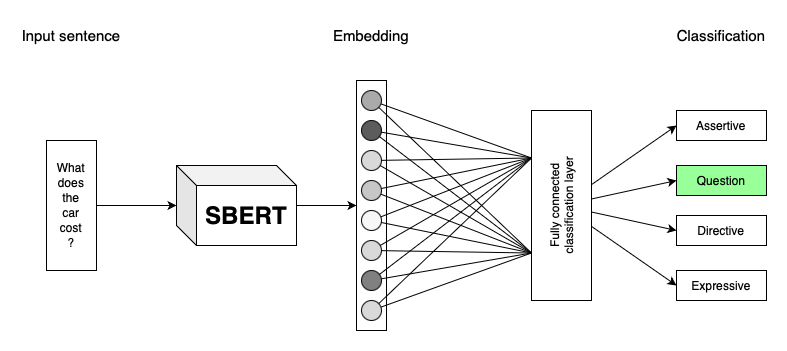

The diagram above was exported from draw.io. Its source (the exported page's mxGraphModel, read from the mxfile embedded in the PNG):
<mxGraphModel dx="1453" dy="951" grid="1" gridSize="10" guides="1" tooltips="1" connect="1" arrows="1" fold="1" page="1" pageScale="1" pageWidth="827" pageHeight="1169" math="0" shadow="0">
  <root>
    <mxCell id="0" />
    <mxCell id="1" parent="0" />
    <mxCell id="DLodk_rqkB91Rk9C5Loe-92" style="edgeStyle=none;rounded=0;orthogonalLoop=1;jettySize=auto;html=1;entryX=0;entryY=0.5;entryDx=0;entryDy=0;strokeColor=default;align=center;verticalAlign=middle;fontFamily=Helvetica;fontSize=11;fontColor=default;labelBackgroundColor=default;endArrow=classic;endFill=1;" edge="1" parent="1" source="DLodk_rqkB91Rk9C5Loe-43" target="DLodk_rqkB91Rk9C5Loe-84">
      <mxGeometry relative="1" as="geometry" />
    </mxCell>
    <mxCell id="DLodk_rqkB91Rk9C5Loe-93" style="edgeStyle=none;rounded=0;orthogonalLoop=1;jettySize=auto;html=1;entryX=0;entryY=0.5;entryDx=0;entryDy=0;strokeColor=default;align=center;verticalAlign=middle;fontFamily=Helvetica;fontSize=11;fontColor=default;labelBackgroundColor=default;endArrow=classic;endFill=1;" edge="1" parent="1" source="DLodk_rqkB91Rk9C5Loe-43" target="DLodk_rqkB91Rk9C5Loe-85">
      <mxGeometry relative="1" as="geometry" />
    </mxCell>
    <mxCell id="DLodk_rqkB91Rk9C5Loe-94" style="edgeStyle=none;rounded=0;orthogonalLoop=1;jettySize=auto;html=1;entryX=0;entryY=0.5;entryDx=0;entryDy=0;strokeColor=default;align=center;verticalAlign=middle;fontFamily=Helvetica;fontSize=11;fontColor=default;labelBackgroundColor=default;endArrow=classic;endFill=1;" edge="1" parent="1" source="DLodk_rqkB91Rk9C5Loe-43" target="DLodk_rqkB91Rk9C5Loe-86">
      <mxGeometry relative="1" as="geometry" />
    </mxCell>
    <mxCell id="DLodk_rqkB91Rk9C5Loe-95" style="edgeStyle=none;rounded=0;orthogonalLoop=1;jettySize=auto;html=1;entryX=0;entryY=0.5;entryDx=0;entryDy=0;strokeColor=default;align=center;verticalAlign=middle;fontFamily=Helvetica;fontSize=11;fontColor=default;labelBackgroundColor=default;endArrow=classic;endFill=1;" edge="1" parent="1" source="DLodk_rqkB91Rk9C5Loe-43" target="DLodk_rqkB91Rk9C5Loe-87">
      <mxGeometry relative="1" as="geometry" />
    </mxCell>
    <mxCell id="DLodk_rqkB91Rk9C5Loe-43" value="Fully connected &lt;br&gt;classification layer" style="rounded=0;whiteSpace=wrap;html=1;rotation=-90;" vertex="1" parent="1">
      <mxGeometry x="850" y="675" width="190" height="60" as="geometry" />
    </mxCell>
    <mxCell id="DLodk_rqkB91Rk9C5Loe-53" value="" style="group" vertex="1" connectable="0" parent="1">
      <mxGeometry x="740" y="580" width="30" height="250" as="geometry" />
    </mxCell>
    <mxCell id="DLodk_rqkB91Rk9C5Loe-44" value="" style="rounded=0;whiteSpace=wrap;html=1;direction=south;" vertex="1" parent="DLodk_rqkB91Rk9C5Loe-53">
      <mxGeometry width="30" height="250" as="geometry" />
    </mxCell>
    <mxCell id="DLodk_rqkB91Rk9C5Loe-45" value="" style="ellipse;whiteSpace=wrap;html=1;aspect=fixed;fillColor=#D9D9D9;direction=south;" vertex="1" parent="DLodk_rqkB91Rk9C5Loe-53">
      <mxGeometry x="5" y="70" width="20" height="20" as="geometry" />
    </mxCell>
    <mxCell id="DLodk_rqkB91Rk9C5Loe-46" value="" style="ellipse;whiteSpace=wrap;html=1;aspect=fixed;fillColor=#F7F7F7;direction=south;" vertex="1" parent="DLodk_rqkB91Rk9C5Loe-53">
      <mxGeometry x="5" y="130" width="20" height="20" as="geometry" />
    </mxCell>
    <mxCell id="DLodk_rqkB91Rk9C5Loe-47" value="" style="ellipse;whiteSpace=wrap;html=1;aspect=fixed;fillColor=#aaaaaa;direction=south;" vertex="1" parent="DLodk_rqkB91Rk9C5Loe-53">
      <mxGeometry x="5" y="10" width="20" height="20" as="geometry" />
    </mxCell>
    <mxCell id="DLodk_rqkB91Rk9C5Loe-48" value="" style="ellipse;whiteSpace=wrap;html=1;aspect=fixed;fillColor=#5C5C5C;direction=south;" vertex="1" parent="DLodk_rqkB91Rk9C5Loe-53">
      <mxGeometry x="5" y="40" width="20" height="20" as="geometry" />
    </mxCell>
    <mxCell id="DLodk_rqkB91Rk9C5Loe-49" value="" style="ellipse;whiteSpace=wrap;html=1;aspect=fixed;fillColor=#C7C7C7;direction=south;" vertex="1" parent="DLodk_rqkB91Rk9C5Loe-53">
      <mxGeometry x="5" y="100" width="20" height="20" as="geometry" />
    </mxCell>
    <mxCell id="DLodk_rqkB91Rk9C5Loe-50" value="" style="ellipse;whiteSpace=wrap;html=1;aspect=fixed;fillColor=#D9D9D9;direction=south;" vertex="1" parent="DLodk_rqkB91Rk9C5Loe-53">
      <mxGeometry x="5" y="160" width="20" height="20" as="geometry" />
    </mxCell>
    <mxCell id="DLodk_rqkB91Rk9C5Loe-51" value="" style="ellipse;whiteSpace=wrap;html=1;aspect=fixed;fillColor=#808080;direction=south;" vertex="1" parent="DLodk_rqkB91Rk9C5Loe-53">
      <mxGeometry x="5" y="190" width="20" height="20" as="geometry" />
    </mxCell>
    <mxCell id="DLodk_rqkB91Rk9C5Loe-52" value="" style="ellipse;whiteSpace=wrap;html=1;aspect=fixed;fillColor=#D9D9D9;direction=south;" vertex="1" parent="DLodk_rqkB91Rk9C5Loe-53">
      <mxGeometry x="5" y="220" width="20" height="20" as="geometry" />
    </mxCell>
    <mxCell id="DLodk_rqkB91Rk9C5Loe-60" style="edgeStyle=none;rounded=0;orthogonalLoop=1;jettySize=auto;html=1;entryX=0.25;entryY=0;entryDx=0;entryDy=0;strokeColor=default;align=center;verticalAlign=middle;fontFamily=Helvetica;fontSize=11;fontColor=default;labelBackgroundColor=default;endArrow=none;endFill=0;" edge="1" parent="1" source="DLodk_rqkB91Rk9C5Loe-52" target="DLodk_rqkB91Rk9C5Loe-43">
      <mxGeometry relative="1" as="geometry" />
    </mxCell>
    <mxCell id="DLodk_rqkB91Rk9C5Loe-61" style="edgeStyle=none;rounded=0;orthogonalLoop=1;jettySize=auto;html=1;entryX=0.25;entryY=0;entryDx=0;entryDy=0;strokeColor=default;align=center;verticalAlign=middle;fontFamily=Helvetica;fontSize=11;fontColor=default;labelBackgroundColor=default;endArrow=none;endFill=0;" edge="1" parent="1" source="DLodk_rqkB91Rk9C5Loe-51" target="DLodk_rqkB91Rk9C5Loe-43">
      <mxGeometry relative="1" as="geometry" />
    </mxCell>
    <mxCell id="DLodk_rqkB91Rk9C5Loe-62" style="edgeStyle=none;rounded=0;orthogonalLoop=1;jettySize=auto;html=1;entryX=0.25;entryY=0;entryDx=0;entryDy=0;strokeColor=default;align=center;verticalAlign=middle;fontFamily=Helvetica;fontSize=11;fontColor=default;labelBackgroundColor=default;endArrow=none;endFill=0;" edge="1" parent="1" source="DLodk_rqkB91Rk9C5Loe-50" target="DLodk_rqkB91Rk9C5Loe-43">
      <mxGeometry relative="1" as="geometry" />
    </mxCell>
    <mxCell id="DLodk_rqkB91Rk9C5Loe-63" style="edgeStyle=none;rounded=0;orthogonalLoop=1;jettySize=auto;html=1;entryX=0.25;entryY=0;entryDx=0;entryDy=0;strokeColor=default;align=center;verticalAlign=middle;fontFamily=Helvetica;fontSize=11;fontColor=default;labelBackgroundColor=default;endArrow=none;endFill=0;" edge="1" parent="1" source="DLodk_rqkB91Rk9C5Loe-46" target="DLodk_rqkB91Rk9C5Loe-43">
      <mxGeometry relative="1" as="geometry" />
    </mxCell>
    <mxCell id="DLodk_rqkB91Rk9C5Loe-64" style="edgeStyle=none;rounded=0;orthogonalLoop=1;jettySize=auto;html=1;entryX=0.25;entryY=0;entryDx=0;entryDy=0;strokeColor=default;align=center;verticalAlign=middle;fontFamily=Helvetica;fontSize=11;fontColor=default;labelBackgroundColor=default;endArrow=none;endFill=0;" edge="1" parent="1" source="DLodk_rqkB91Rk9C5Loe-49" target="DLodk_rqkB91Rk9C5Loe-43">
      <mxGeometry relative="1" as="geometry" />
    </mxCell>
    <mxCell id="DLodk_rqkB91Rk9C5Loe-65" style="edgeStyle=none;rounded=0;orthogonalLoop=1;jettySize=auto;html=1;entryX=0.25;entryY=0;entryDx=0;entryDy=0;strokeColor=default;align=center;verticalAlign=middle;fontFamily=Helvetica;fontSize=11;fontColor=default;labelBackgroundColor=default;endArrow=none;endFill=0;" edge="1" parent="1" source="DLodk_rqkB91Rk9C5Loe-45" target="DLodk_rqkB91Rk9C5Loe-43">
      <mxGeometry relative="1" as="geometry" />
    </mxCell>
    <mxCell id="DLodk_rqkB91Rk9C5Loe-66" style="edgeStyle=none;rounded=0;orthogonalLoop=1;jettySize=auto;html=1;entryX=0.25;entryY=0;entryDx=0;entryDy=0;strokeColor=default;align=center;verticalAlign=middle;fontFamily=Helvetica;fontSize=11;fontColor=default;labelBackgroundColor=default;endArrow=none;endFill=0;" edge="1" parent="1" source="DLodk_rqkB91Rk9C5Loe-48" target="DLodk_rqkB91Rk9C5Loe-43">
      <mxGeometry relative="1" as="geometry" />
    </mxCell>
    <mxCell id="DLodk_rqkB91Rk9C5Loe-67" style="edgeStyle=none;rounded=0;orthogonalLoop=1;jettySize=auto;html=1;entryX=0.25;entryY=0;entryDx=0;entryDy=0;strokeColor=default;align=center;verticalAlign=middle;fontFamily=Helvetica;fontSize=11;fontColor=default;labelBackgroundColor=default;endArrow=none;endFill=0;" edge="1" parent="1" source="DLodk_rqkB91Rk9C5Loe-47" target="DLodk_rqkB91Rk9C5Loe-43">
      <mxGeometry relative="1" as="geometry" />
    </mxCell>
    <mxCell id="DLodk_rqkB91Rk9C5Loe-68" style="edgeStyle=none;rounded=0;orthogonalLoop=1;jettySize=auto;html=1;entryX=0.75;entryY=0;entryDx=0;entryDy=0;strokeColor=default;align=center;verticalAlign=middle;fontFamily=Helvetica;fontSize=11;fontColor=default;labelBackgroundColor=default;endArrow=none;endFill=0;" edge="1" parent="1" source="DLodk_rqkB91Rk9C5Loe-52" target="DLodk_rqkB91Rk9C5Loe-43">
      <mxGeometry relative="1" as="geometry" />
    </mxCell>
    <mxCell id="DLodk_rqkB91Rk9C5Loe-69" style="edgeStyle=none;rounded=0;orthogonalLoop=1;jettySize=auto;html=1;entryX=0.75;entryY=0;entryDx=0;entryDy=0;strokeColor=default;align=center;verticalAlign=middle;fontFamily=Helvetica;fontSize=11;fontColor=default;labelBackgroundColor=default;endArrow=none;endFill=0;" edge="1" parent="1" source="DLodk_rqkB91Rk9C5Loe-51" target="DLodk_rqkB91Rk9C5Loe-43">
      <mxGeometry relative="1" as="geometry" />
    </mxCell>
    <mxCell id="DLodk_rqkB91Rk9C5Loe-70" style="edgeStyle=none;rounded=0;orthogonalLoop=1;jettySize=auto;html=1;entryX=0.75;entryY=0;entryDx=0;entryDy=0;strokeColor=default;align=center;verticalAlign=middle;fontFamily=Helvetica;fontSize=11;fontColor=default;labelBackgroundColor=default;endArrow=none;endFill=0;" edge="1" parent="1" source="DLodk_rqkB91Rk9C5Loe-50" target="DLodk_rqkB91Rk9C5Loe-43">
      <mxGeometry relative="1" as="geometry" />
    </mxCell>
    <mxCell id="DLodk_rqkB91Rk9C5Loe-71" style="edgeStyle=none;rounded=0;orthogonalLoop=1;jettySize=auto;html=1;entryX=0.75;entryY=0;entryDx=0;entryDy=0;strokeColor=default;align=center;verticalAlign=middle;fontFamily=Helvetica;fontSize=11;fontColor=default;labelBackgroundColor=default;endArrow=none;endFill=0;" edge="1" parent="1" source="DLodk_rqkB91Rk9C5Loe-46" target="DLodk_rqkB91Rk9C5Loe-43">
      <mxGeometry relative="1" as="geometry" />
    </mxCell>
    <mxCell id="DLodk_rqkB91Rk9C5Loe-72" style="edgeStyle=none;rounded=0;orthogonalLoop=1;jettySize=auto;html=1;entryX=0.75;entryY=0;entryDx=0;entryDy=0;strokeColor=default;align=center;verticalAlign=middle;fontFamily=Helvetica;fontSize=11;fontColor=default;labelBackgroundColor=default;endArrow=none;endFill=0;" edge="1" parent="1" source="DLodk_rqkB91Rk9C5Loe-49" target="DLodk_rqkB91Rk9C5Loe-43">
      <mxGeometry relative="1" as="geometry" />
    </mxCell>
    <mxCell id="DLodk_rqkB91Rk9C5Loe-73" style="edgeStyle=none;rounded=0;orthogonalLoop=1;jettySize=auto;html=1;entryX=0.75;entryY=0;entryDx=0;entryDy=0;strokeColor=default;align=center;verticalAlign=middle;fontFamily=Helvetica;fontSize=11;fontColor=default;labelBackgroundColor=default;endArrow=none;endFill=0;" edge="1" parent="1" source="DLodk_rqkB91Rk9C5Loe-45" target="DLodk_rqkB91Rk9C5Loe-43">
      <mxGeometry relative="1" as="geometry" />
    </mxCell>
    <mxCell id="DLodk_rqkB91Rk9C5Loe-74" style="edgeStyle=none;rounded=0;orthogonalLoop=1;jettySize=auto;html=1;entryX=0.75;entryY=0;entryDx=0;entryDy=0;strokeColor=default;align=center;verticalAlign=middle;fontFamily=Helvetica;fontSize=11;fontColor=default;labelBackgroundColor=default;endArrow=none;endFill=0;" edge="1" parent="1" source="DLodk_rqkB91Rk9C5Loe-48" target="DLodk_rqkB91Rk9C5Loe-43">
      <mxGeometry relative="1" as="geometry" />
    </mxCell>
    <mxCell id="DLodk_rqkB91Rk9C5Loe-75" style="edgeStyle=none;rounded=0;orthogonalLoop=1;jettySize=auto;html=1;entryX=0.75;entryY=0;entryDx=0;entryDy=0;strokeColor=default;align=center;verticalAlign=middle;fontFamily=Helvetica;fontSize=11;fontColor=default;labelBackgroundColor=default;endArrow=none;endFill=0;" edge="1" parent="1" source="DLodk_rqkB91Rk9C5Loe-47" target="DLodk_rqkB91Rk9C5Loe-43">
      <mxGeometry relative="1" as="geometry" />
    </mxCell>
    <mxCell id="DLodk_rqkB91Rk9C5Loe-78" style="edgeStyle=none;rounded=0;orthogonalLoop=1;jettySize=auto;html=1;entryX=0.5;entryY=1;entryDx=0;entryDy=0;strokeColor=default;align=center;verticalAlign=middle;fontFamily=Helvetica;fontSize=11;fontColor=default;labelBackgroundColor=default;endArrow=classic;endFill=1;" edge="1" parent="1" source="DLodk_rqkB91Rk9C5Loe-77" target="DLodk_rqkB91Rk9C5Loe-44">
      <mxGeometry relative="1" as="geometry" />
    </mxCell>
    <mxCell id="DLodk_rqkB91Rk9C5Loe-77" value="&lt;b&gt;&lt;font style=&quot;font-size: 24px;&quot;&gt;SBERT&lt;/font&gt;&lt;/b&gt;" style="shape=cube;whiteSpace=wrap;html=1;boundedLbl=1;backgroundOutline=1;darkOpacity=0.05;darkOpacity2=0.1;fontFamily=Helvetica;fontSize=11;fontColor=default;labelBackgroundColor=default;" vertex="1" parent="1">
      <mxGeometry x="560" y="665" width="120" height="80" as="geometry" />
    </mxCell>
    <mxCell id="DLodk_rqkB91Rk9C5Loe-80" style="edgeStyle=none;rounded=0;orthogonalLoop=1;jettySize=auto;html=1;strokeColor=default;align=center;verticalAlign=middle;fontFamily=Helvetica;fontSize=11;fontColor=default;labelBackgroundColor=default;endArrow=classic;endFill=1;" edge="1" parent="1" source="DLodk_rqkB91Rk9C5Loe-96" target="DLodk_rqkB91Rk9C5Loe-77">
      <mxGeometry relative="1" as="geometry">
        <mxPoint x="480" y="705" as="sourcePoint" />
      </mxGeometry>
    </mxCell>
    <mxCell id="DLodk_rqkB91Rk9C5Loe-81" value="Input sentence" style="text;html=1;strokeColor=none;fillColor=none;align=center;verticalAlign=middle;whiteSpace=wrap;rounded=0;rotation=0;fontSize=15;" vertex="1" parent="1">
      <mxGeometry x="403.75" y="520" width="102.5" height="30" as="geometry" />
    </mxCell>
    <mxCell id="DLodk_rqkB91Rk9C5Loe-82" value="Embedding" style="text;html=1;strokeColor=none;fillColor=none;align=center;verticalAlign=middle;whiteSpace=wrap;rounded=0;rotation=0;fontSize=15;" vertex="1" parent="1">
      <mxGeometry x="715" y="520" width="80" height="30" as="geometry" />
    </mxCell>
    <mxCell id="DLodk_rqkB91Rk9C5Loe-83" value="Classification" style="text;html=1;strokeColor=none;fillColor=none;align=center;verticalAlign=middle;whiteSpace=wrap;rounded=0;rotation=0;fontSize=15;" vertex="1" parent="1">
      <mxGeometry x="1065" y="520" width="80" height="30" as="geometry" />
    </mxCell>
    <mxCell id="DLodk_rqkB91Rk9C5Loe-84" value="Assertive" style="rounded=0;whiteSpace=wrap;html=1;rotation=0;" vertex="1" parent="1">
      <mxGeometry x="1060" y="610" width="90" height="30" as="geometry" />
    </mxCell>
    <mxCell id="DLodk_rqkB91Rk9C5Loe-85" value="Question" style="rounded=0;whiteSpace=wrap;html=1;rotation=0;fillColor=#99FF99;" vertex="1" parent="1">
      <mxGeometry x="1060" y="665" width="90" height="30" as="geometry" />
    </mxCell>
    <mxCell id="DLodk_rqkB91Rk9C5Loe-86" value="Directive" style="rounded=0;whiteSpace=wrap;html=1;rotation=0;" vertex="1" parent="1">
      <mxGeometry x="1060" y="715" width="90" height="30" as="geometry" />
    </mxCell>
    <mxCell id="DLodk_rqkB91Rk9C5Loe-87" value="Expressive" style="rounded=0;whiteSpace=wrap;html=1;rotation=0;" vertex="1" parent="1">
      <mxGeometry x="1060" y="770" width="90" height="30" as="geometry" />
    </mxCell>
    <mxCell id="DLodk_rqkB91Rk9C5Loe-96" value="&lt;p style=&quot;line-height: 30%;&quot;&gt;What&lt;/p&gt;&lt;p style=&quot;line-height: 30%;&quot;&gt;does&lt;/p&gt;&lt;p style=&quot;line-height: 30%;&quot;&gt;the&lt;br&gt;&lt;/p&gt;&lt;p style=&quot;line-height: 30%;&quot;&gt;car&lt;/p&gt;&lt;p style=&quot;line-height: 30%;&quot;&gt;cost&lt;/p&gt;&lt;p style=&quot;line-height: 30%;&quot;&gt;?&lt;/p&gt;" style="rounded=0;whiteSpace=wrap;html=1;rotation=0;" vertex="1" parent="1">
      <mxGeometry x="430" y="640" width="50" height="130" as="geometry" />
    </mxCell>
  </root>
</mxGraphModel>